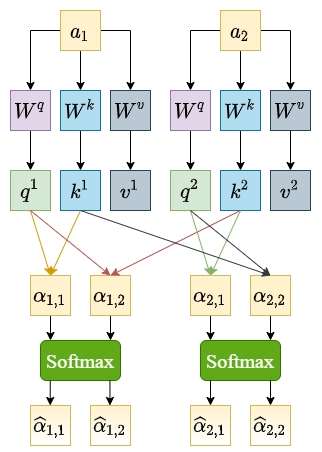

The diagram above was exported from draw.io. Its source (the exported page's mxGraphModel, read from the mxfile embedded in the PNG):
<mxGraphModel dx="865" dy="541" grid="1" gridSize="10" guides="1" tooltips="1" connect="1" arrows="1" fold="1" page="1" pageScale="1" pageWidth="827" pageHeight="1169" math="1" shadow="0">
  <root>
    <mxCell id="0" />
    <mxCell id="1" parent="0" />
    <mxCell id="2" value="" style="rounded=0;whiteSpace=wrap;html=1;fontFamily=Times New Roman;fontSize=20;gradientColor=#ffffff;strokeColor=none;" vertex="1" parent="1">
      <mxGeometry x="500" y="460" width="320" height="450" as="geometry" />
    </mxCell>
    <mxCell id="3" style="edgeStyle=orthogonalEdgeStyle;rounded=0;orthogonalLoop=1;jettySize=auto;html=1;entryX=0.5;entryY=0;entryDx=0;entryDy=0;fontFamily=Times New Roman;fontSize=20;" edge="1" source="6" target="12" parent="1">
      <mxGeometry relative="1" as="geometry" />
    </mxCell>
    <mxCell id="4" style="edgeStyle=orthogonalEdgeStyle;rounded=0;orthogonalLoop=1;jettySize=auto;html=1;entryX=0.5;entryY=0;entryDx=0;entryDy=0;fontFamily=Times New Roman;fontSize=20;" edge="1" source="6" target="14" parent="1">
      <mxGeometry relative="1" as="geometry" />
    </mxCell>
    <mxCell id="5" style="edgeStyle=orthogonalEdgeStyle;rounded=0;orthogonalLoop=1;jettySize=auto;html=1;entryX=0.5;entryY=0;entryDx=0;entryDy=0;fontFamily=Times New Roman;fontSize=20;" edge="1" source="6" target="16" parent="1">
      <mxGeometry relative="1" as="geometry" />
    </mxCell>
    <mxCell id="6" value="&lt;font face=&quot;Times New Roman&quot; style=&quot;font-size: 20px;&quot;&gt;`a_1`&lt;/font&gt;" style="rounded=0;whiteSpace=wrap;html=1;fillColor=#fff2cc;strokeColor=#d6b656;" vertex="1" parent="1">
      <mxGeometry x="560" y="470" width="40" height="40" as="geometry" />
    </mxCell>
    <mxCell id="7" style="edgeStyle=orthogonalEdgeStyle;rounded=0;orthogonalLoop=1;jettySize=auto;html=1;fontFamily=Times New Roman;fontSize=20;" edge="1" source="10" target="20" parent="1">
      <mxGeometry relative="1" as="geometry" />
    </mxCell>
    <mxCell id="8" style="edgeStyle=orthogonalEdgeStyle;rounded=0;orthogonalLoop=1;jettySize=auto;html=1;entryX=0.5;entryY=0;entryDx=0;entryDy=0;fontFamily=Times New Roman;fontSize=20;" edge="1" source="10" target="18" parent="1">
      <mxGeometry relative="1" as="geometry" />
    </mxCell>
    <mxCell id="9" style="edgeStyle=orthogonalEdgeStyle;rounded=0;orthogonalLoop=1;jettySize=auto;html=1;fontFamily=Times New Roman;fontSize=20;" edge="1" source="10" target="22" parent="1">
      <mxGeometry relative="1" as="geometry" />
    </mxCell>
    <mxCell id="10" value="&lt;font face=&quot;Times New Roman&quot; style=&quot;font-size: 20px;&quot;&gt;`a_2`&lt;/font&gt;" style="rounded=0;whiteSpace=wrap;html=1;fillColor=#fff2cc;strokeColor=#d6b656;" vertex="1" parent="1">
      <mxGeometry x="720" y="470" width="40" height="40" as="geometry" />
    </mxCell>
    <mxCell id="11" style="edgeStyle=orthogonalEdgeStyle;rounded=0;orthogonalLoop=1;jettySize=auto;html=1;entryX=0.5;entryY=0;entryDx=0;entryDy=0;fontFamily=Times New Roman;fontSize=20;" edge="1" source="12" target="23" parent="1">
      <mxGeometry relative="1" as="geometry" />
    </mxCell>
    <mxCell id="12" value="&lt;font face=&quot;Times New Roman&quot; style=&quot;font-size: 20px;&quot;&gt;`W^q`&lt;/font&gt;" style="rounded=0;whiteSpace=wrap;html=1;fillColor=#e1d5e7;strokeColor=#9673a6;" vertex="1" parent="1">
      <mxGeometry x="510" y="550" width="40" height="40" as="geometry" />
    </mxCell>
    <mxCell id="13" style="edgeStyle=orthogonalEdgeStyle;rounded=0;orthogonalLoop=1;jettySize=auto;html=1;entryX=0.5;entryY=0;entryDx=0;entryDy=0;fontFamily=Times New Roman;fontSize=20;" edge="1" source="14" target="24" parent="1">
      <mxGeometry relative="1" as="geometry" />
    </mxCell>
    <mxCell id="14" value="&lt;font face=&quot;Times New Roman&quot;&gt;&lt;span style=&quot;font-size: 20px;&quot;&gt;`W^k`&lt;/span&gt;&lt;/font&gt;" style="rounded=0;whiteSpace=wrap;html=1;fillColor=#b1ddf0;strokeColor=#10739e;" vertex="1" parent="1">
      <mxGeometry x="560" y="550" width="40" height="40" as="geometry" />
    </mxCell>
    <mxCell id="15" style="edgeStyle=orthogonalEdgeStyle;rounded=0;orthogonalLoop=1;jettySize=auto;html=1;fontFamily=Times New Roman;fontSize=20;" edge="1" source="16" target="25" parent="1">
      <mxGeometry relative="1" as="geometry" />
    </mxCell>
    <mxCell id="16" value="&lt;font face=&quot;Times New Roman&quot; style=&quot;font-size: 20px;&quot;&gt;`W^v`&lt;/font&gt;" style="rounded=0;whiteSpace=wrap;html=1;fillColor=#bac8d3;strokeColor=#23445d;" vertex="1" parent="1">
      <mxGeometry x="610" y="550" width="40" height="40" as="geometry" />
    </mxCell>
    <mxCell id="17" style="edgeStyle=orthogonalEdgeStyle;rounded=0;orthogonalLoop=1;jettySize=auto;html=1;entryX=0.5;entryY=0;entryDx=0;entryDy=0;fontFamily=Times New Roman;fontSize=20;" edge="1" source="18" target="26" parent="1">
      <mxGeometry relative="1" as="geometry" />
    </mxCell>
    <mxCell id="18" value="&lt;font face=&quot;Times New Roman&quot; style=&quot;font-size: 20px;&quot;&gt;`W^q`&lt;/font&gt;" style="rounded=0;whiteSpace=wrap;html=1;fillColor=#e1d5e7;strokeColor=#9673a6;" vertex="1" parent="1">
      <mxGeometry x="670" y="550" width="40" height="40" as="geometry" />
    </mxCell>
    <mxCell id="19" style="edgeStyle=orthogonalEdgeStyle;rounded=0;orthogonalLoop=1;jettySize=auto;html=1;entryX=0.5;entryY=0;entryDx=0;entryDy=0;fontFamily=Times New Roman;fontSize=20;" edge="1" source="20" target="27" parent="1">
      <mxGeometry relative="1" as="geometry" />
    </mxCell>
    <mxCell id="20" value="&lt;font face=&quot;Times New Roman&quot;&gt;&lt;span style=&quot;font-size: 20px;&quot;&gt;`W^k`&lt;/span&gt;&lt;/font&gt;" style="rounded=0;whiteSpace=wrap;html=1;fillColor=#b1ddf0;strokeColor=#10739e;" vertex="1" parent="1">
      <mxGeometry x="720" y="550" width="40" height="40" as="geometry" />
    </mxCell>
    <mxCell id="21" style="edgeStyle=orthogonalEdgeStyle;rounded=0;orthogonalLoop=1;jettySize=auto;html=1;fontFamily=Times New Roman;fontSize=20;" edge="1" source="22" target="28" parent="1">
      <mxGeometry relative="1" as="geometry" />
    </mxCell>
    <mxCell id="22" value="&lt;font face=&quot;Times New Roman&quot; style=&quot;font-size: 20px;&quot;&gt;`W^v`&lt;/font&gt;" style="rounded=0;whiteSpace=wrap;html=1;fillColor=#bac8d3;strokeColor=#23445d;" vertex="1" parent="1">
      <mxGeometry x="770" y="550" width="40" height="40" as="geometry" />
    </mxCell>
    <mxCell id="23" value="&lt;font face=&quot;Times New Roman&quot;&gt;&lt;span style=&quot;font-size: 20px;&quot;&gt;`q^1`&lt;/span&gt;&lt;/font&gt;" style="rounded=0;whiteSpace=wrap;html=1;fillColor=#d5e8d4;strokeColor=#82b366;" vertex="1" parent="1">
      <mxGeometry x="510" y="630" width="40" height="40" as="geometry" />
    </mxCell>
    <mxCell id="24" value="&lt;font face=&quot;Times New Roman&quot;&gt;&lt;span style=&quot;font-size: 20px;&quot;&gt;`k^1`&lt;/span&gt;&lt;/font&gt;" style="rounded=0;whiteSpace=wrap;html=1;fillColor=#b1ddf0;strokeColor=#10739e;" vertex="1" parent="1">
      <mxGeometry x="560" y="630" width="40" height="40" as="geometry" />
    </mxCell>
    <mxCell id="25" value="&lt;font face=&quot;Times New Roman&quot; style=&quot;font-size: 20px;&quot;&gt;`v^1`&lt;/font&gt;" style="rounded=0;whiteSpace=wrap;html=1;fillColor=#bac8d3;strokeColor=#23445d;" vertex="1" parent="1">
      <mxGeometry x="610" y="630" width="40" height="40" as="geometry" />
    </mxCell>
    <mxCell id="26" value="&lt;font face=&quot;Times New Roman&quot; style=&quot;font-size: 20px;&quot;&gt;`q^2`&lt;/font&gt;" style="rounded=0;whiteSpace=wrap;html=1;fillColor=#d5e8d4;strokeColor=#82b366;" vertex="1" parent="1">
      <mxGeometry x="670" y="630" width="40" height="40" as="geometry" />
    </mxCell>
    <mxCell id="27" value="&lt;font face=&quot;Times New Roman&quot;&gt;&lt;span style=&quot;font-size: 20px;&quot;&gt;`k^2`&lt;/span&gt;&lt;/font&gt;" style="rounded=0;whiteSpace=wrap;html=1;fillColor=#b1ddf0;strokeColor=#10739e;" vertex="1" parent="1">
      <mxGeometry x="720" y="630" width="40" height="40" as="geometry" />
    </mxCell>
    <mxCell id="28" value="&lt;font face=&quot;Times New Roman&quot; style=&quot;font-size: 20px;&quot;&gt;`v^2`&lt;/font&gt;" style="rounded=0;whiteSpace=wrap;html=1;fillColor=#bac8d3;strokeColor=#23445d;" vertex="1" parent="1">
      <mxGeometry x="770" y="630" width="40" height="40" as="geometry" />
    </mxCell>
    <mxCell id="29" style="edgeStyle=orthogonalEdgeStyle;rounded=0;orthogonalLoop=1;jettySize=auto;html=1;entryX=0.125;entryY=0;entryDx=0;entryDy=0;entryPerimeter=0;fontFamily=Times New Roman;fontSize=20;" edge="1" source="30" target="45" parent="1">
      <mxGeometry relative="1" as="geometry" />
    </mxCell>
    <mxCell id="30" value="&lt;font face=&quot;Times New Roman&quot; style=&quot;font-size: 20px;&quot;&gt;`\alpha_{1, 1}`&lt;/font&gt;" style="rounded=0;whiteSpace=wrap;html=1;fillColor=#fff2cc;strokeColor=#d6b656;" vertex="1" parent="1">
      <mxGeometry x="530" y="735" width="40" height="40" as="geometry" />
    </mxCell>
    <mxCell id="31" style="edgeStyle=orthogonalEdgeStyle;rounded=0;orthogonalLoop=1;jettySize=auto;html=1;entryX=0.875;entryY=0;entryDx=0;entryDy=0;entryPerimeter=0;fontFamily=Times New Roman;fontSize=20;" edge="1" source="32" target="45" parent="1">
      <mxGeometry relative="1" as="geometry" />
    </mxCell>
    <mxCell id="32" value="&lt;font face=&quot;Times New Roman&quot; style=&quot;font-size: 20px;&quot;&gt;`\alpha_{1, 2}`&lt;/font&gt;" style="rounded=0;whiteSpace=wrap;html=1;fillColor=#fff2cc;strokeColor=#d6b656;" vertex="1" parent="1">
      <mxGeometry x="590" y="735" width="40" height="40" as="geometry" />
    </mxCell>
    <mxCell id="33" style="edgeStyle=orthogonalEdgeStyle;rounded=0;orthogonalLoop=1;jettySize=auto;html=1;entryX=0.125;entryY=0;entryDx=0;entryDy=0;entryPerimeter=0;fontFamily=Times New Roman;fontSize=20;" edge="1" source="34" target="46" parent="1">
      <mxGeometry relative="1" as="geometry" />
    </mxCell>
    <mxCell id="34" value="&lt;font face=&quot;Times New Roman&quot; style=&quot;font-size: 20px;&quot;&gt;`\alpha_{2, 1}`&lt;/font&gt;" style="rounded=0;whiteSpace=wrap;html=1;fillColor=#fff2cc;strokeColor=#d6b656;" vertex="1" parent="1">
      <mxGeometry x="690" y="735" width="40" height="40" as="geometry" />
    </mxCell>
    <mxCell id="35" style="edgeStyle=orthogonalEdgeStyle;rounded=0;orthogonalLoop=1;jettySize=auto;html=1;entryX=0.875;entryY=0;entryDx=0;entryDy=0;entryPerimeter=0;fontFamily=Times New Roman;fontSize=20;" edge="1" source="36" target="46" parent="1">
      <mxGeometry relative="1" as="geometry" />
    </mxCell>
    <mxCell id="36" value="&lt;font face=&quot;Times New Roman&quot; style=&quot;font-size: 20px;&quot;&gt;`\alpha_{2, 2}`&lt;/font&gt;" style="rounded=0;whiteSpace=wrap;html=1;fillColor=#fff2cc;strokeColor=#d6b656;" vertex="1" parent="1">
      <mxGeometry x="750" y="735" width="40" height="40" as="geometry" />
    </mxCell>
    <mxCell id="37" value="" style="endArrow=classic;html=1;rounded=0;fontFamily=Times New Roman;fontSize=20;entryX=0.5;entryY=0;entryDx=0;entryDy=0;exitX=0.5;exitY=1;exitDx=0;exitDy=0;fillColor=#ffcd28;gradientColor=#ffa500;strokeColor=#d79b00;" edge="1" source="23" target="30" parent="1">
      <mxGeometry width="50" height="50" relative="1" as="geometry">
        <mxPoint x="510" y="735" as="sourcePoint" />
        <mxPoint x="560" y="685" as="targetPoint" />
      </mxGeometry>
    </mxCell>
    <mxCell id="38" value="" style="endArrow=classic;html=1;rounded=0;fontFamily=Times New Roman;fontSize=20;entryX=0.5;entryY=0;entryDx=0;entryDy=0;exitX=0.5;exitY=1;exitDx=0;exitDy=0;fillColor=#ffcd28;gradientColor=#ffa500;strokeColor=#d79b00;" edge="1" source="24" target="30" parent="1">
      <mxGeometry width="50" height="50" relative="1" as="geometry">
        <mxPoint x="540" y="680" as="sourcePoint" />
        <mxPoint x="560" y="745" as="targetPoint" />
      </mxGeometry>
    </mxCell>
    <mxCell id="39" value="" style="endArrow=classic;html=1;rounded=0;fontFamily=Times New Roman;fontSize=20;entryX=0.5;entryY=0;entryDx=0;entryDy=0;exitX=0.5;exitY=1;exitDx=0;exitDy=0;fillColor=#f8cecc;gradientColor=#ea6b66;strokeColor=#b85450;" edge="1" source="27" target="32" parent="1">
      <mxGeometry width="50" height="50" relative="1" as="geometry">
        <mxPoint x="590" y="680" as="sourcePoint" />
        <mxPoint x="560" y="745" as="targetPoint" />
      </mxGeometry>
    </mxCell>
    <mxCell id="40" value="" style="endArrow=classic;html=1;rounded=0;fontFamily=Times New Roman;fontSize=20;entryX=0.5;entryY=0;entryDx=0;entryDy=0;exitX=0.5;exitY=1;exitDx=0;exitDy=0;fillColor=#f8cecc;gradientColor=#ea6b66;strokeColor=#b85450;" edge="1" source="23" target="32" parent="1">
      <mxGeometry width="50" height="50" relative="1" as="geometry">
        <mxPoint x="540" y="680" as="sourcePoint" />
        <mxPoint x="560" y="745" as="targetPoint" />
      </mxGeometry>
    </mxCell>
    <mxCell id="41" value="" style="endArrow=classic;html=1;rounded=0;fontFamily=Times New Roman;fontSize=20;entryX=0.5;entryY=0;entryDx=0;entryDy=0;exitX=0.5;exitY=1;exitDx=0;exitDy=0;fillColor=#d5e8d4;strokeColor=#82b366;" edge="1" parent="1">
      <mxGeometry width="50" height="50" relative="1" as="geometry">
        <mxPoint x="690" y="670" as="sourcePoint" />
        <mxPoint x="710" y="735" as="targetPoint" />
      </mxGeometry>
    </mxCell>
    <mxCell id="42" value="" style="endArrow=classic;html=1;rounded=0;fontFamily=Times New Roman;fontSize=20;entryX=0.5;entryY=0;entryDx=0;entryDy=0;exitX=0.5;exitY=1;exitDx=0;exitDy=0;fillColor=#d5e8d4;strokeColor=#82b366;" edge="1" parent="1">
      <mxGeometry width="50" height="50" relative="1" as="geometry">
        <mxPoint x="740" y="670" as="sourcePoint" />
        <mxPoint x="710" y="735" as="targetPoint" />
      </mxGeometry>
    </mxCell>
    <mxCell id="43" value="" style="endArrow=classic;html=1;rounded=0;fontFamily=Times New Roman;fontSize=20;entryX=0.5;entryY=0;entryDx=0;entryDy=0;exitX=0.5;exitY=1;exitDx=0;exitDy=0;fillColor=#ffcccc;strokeColor=#36393d;" edge="1" source="24" parent="1">
      <mxGeometry width="50" height="50" relative="1" as="geometry">
        <mxPoint x="750" y="670" as="sourcePoint" />
        <mxPoint x="770" y="735" as="targetPoint" />
      </mxGeometry>
    </mxCell>
    <mxCell id="44" value="" style="endArrow=classic;html=1;rounded=0;fontFamily=Times New Roman;fontSize=20;exitX=0.5;exitY=1;exitDx=0;exitDy=0;fillColor=#ffcccc;strokeColor=#36393d;entryX=0.5;entryY=0;entryDx=0;entryDy=0;" edge="1" source="26" target="36" parent="1">
      <mxGeometry width="50" height="50" relative="1" as="geometry">
        <mxPoint x="700" y="680" as="sourcePoint" />
        <mxPoint x="770" y="730" as="targetPoint" />
      </mxGeometry>
    </mxCell>
    <mxCell id="45" value="Softmax" style="rounded=1;whiteSpace=wrap;html=1;fontFamily=Times New Roman;fontSize=20;fillColor=#60a917;fontColor=#ffffff;strokeColor=#2D7600;" vertex="1" parent="1">
      <mxGeometry x="540" y="800" width="80" height="40" as="geometry" />
    </mxCell>
    <mxCell id="46" value="Softmax" style="rounded=1;whiteSpace=wrap;html=1;fontFamily=Times New Roman;fontSize=20;fillColor=#60a917;fontColor=#ffffff;strokeColor=#2D7600;" vertex="1" parent="1">
      <mxGeometry x="700" y="800" width="80" height="40" as="geometry" />
    </mxCell>
    <mxCell id="47" value="&lt;font face=&quot;Times New Roman&quot; style=&quot;font-size: 20px;&quot;&gt;`\hat{alpha}_{1, 1}`&lt;/font&gt;" style="rounded=0;whiteSpace=wrap;html=1;fillColor=#fff2cc;strokeColor=#d6b656;gradientColor=#ffffff;" vertex="1" parent="1">
      <mxGeometry x="530" y="865" width="40" height="40" as="geometry" />
    </mxCell>
    <mxCell id="48" value="&lt;font face=&quot;Times New Roman&quot; style=&quot;font-size: 20px;&quot;&gt;`\hat{alpha}_{1, 2}`&lt;/font&gt;" style="rounded=0;whiteSpace=wrap;html=1;fillColor=#fff2cc;strokeColor=#d6b656;gradientColor=#ffffff;" vertex="1" parent="1">
      <mxGeometry x="590" y="865" width="40" height="40" as="geometry" />
    </mxCell>
    <mxCell id="49" value="&lt;font face=&quot;Times New Roman&quot; style=&quot;font-size: 20px;&quot;&gt;`\hat{\alpha}_{2, 1}`&lt;/font&gt;" style="rounded=0;whiteSpace=wrap;html=1;fillColor=#fff2cc;strokeColor=#d6b656;gradientColor=#ffffff;" vertex="1" parent="1">
      <mxGeometry x="690" y="865" width="40" height="40" as="geometry" />
    </mxCell>
    <mxCell id="50" value="&lt;font face=&quot;Times New Roman&quot; style=&quot;font-size: 20px;&quot;&gt;`\hat{\alpha}_{2, 2}`&lt;/font&gt;" style="rounded=0;whiteSpace=wrap;html=1;fillColor=#fff2cc;strokeColor=#d6b656;gradientColor=#ffffff;" vertex="1" parent="1">
      <mxGeometry x="750" y="865" width="40" height="40" as="geometry" />
    </mxCell>
    <mxCell id="51" style="edgeStyle=orthogonalEdgeStyle;rounded=0;orthogonalLoop=1;jettySize=auto;html=1;entryX=0.125;entryY=0;entryDx=0;entryDy=0;entryPerimeter=0;fontFamily=Times New Roman;fontSize=20;" edge="1" parent="1">
      <mxGeometry relative="1" as="geometry">
        <mxPoint x="549.7385714285715" y="840" as="sourcePoint" />
        <mxPoint x="549.71" y="865" as="targetPoint" />
      </mxGeometry>
    </mxCell>
    <mxCell id="52" style="edgeStyle=orthogonalEdgeStyle;rounded=0;orthogonalLoop=1;jettySize=auto;html=1;entryX=0.125;entryY=0;entryDx=0;entryDy=0;entryPerimeter=0;fontFamily=Times New Roman;fontSize=20;" edge="1" parent="1">
      <mxGeometry relative="1" as="geometry">
        <mxPoint x="609.4585714285715" y="840" as="sourcePoint" />
        <mxPoint x="609.4300000000001" y="865" as="targetPoint" />
      </mxGeometry>
    </mxCell>
    <mxCell id="53" style="edgeStyle=orthogonalEdgeStyle;rounded=0;orthogonalLoop=1;jettySize=auto;html=1;entryX=0.125;entryY=0;entryDx=0;entryDy=0;entryPerimeter=0;fontFamily=Times New Roman;fontSize=20;" edge="1" parent="1">
      <mxGeometry relative="1" as="geometry">
        <mxPoint x="710.0285714285715" y="840" as="sourcePoint" />
        <mxPoint x="710" y="865" as="targetPoint" />
      </mxGeometry>
    </mxCell>
    <mxCell id="54" style="edgeStyle=orthogonalEdgeStyle;rounded=0;orthogonalLoop=1;jettySize=auto;html=1;entryX=0.125;entryY=0;entryDx=0;entryDy=0;entryPerimeter=0;fontFamily=Times New Roman;fontSize=20;" edge="1" parent="1">
      <mxGeometry relative="1" as="geometry">
        <mxPoint x="770.0285714285715" y="840" as="sourcePoint" />
        <mxPoint x="770" y="865" as="targetPoint" />
      </mxGeometry>
    </mxCell>
  </root>
</mxGraphModel>